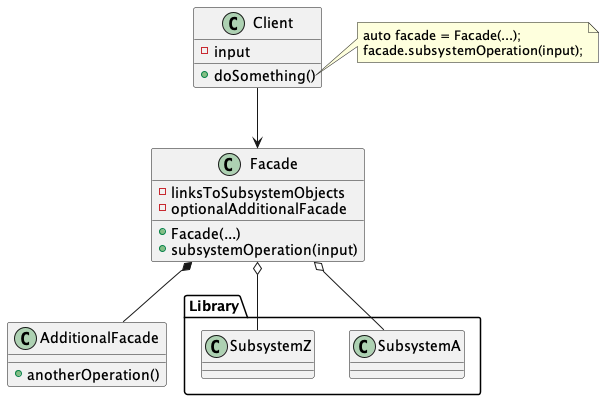

The diagram above was rendered by PlantUML. Its source (embedded in the PNG):
@startuml FacadePattern

class Client {
	- input
	+ doSomething()
}

note right of Client::doSomething
auto facade = Facade(...);
facade.subsystemOperation(input);
end note

class Facade {
	- linksToSubsystemObjects
	- optionalAdditionalFacade
	+ Facade(...)
	+ subsystemOperation(input)
}

Client --> Facade

class AdditionalFacade {
	+ anotherOperation()
}

Facade *-- AdditionalFacade

package Library {
class SubsystemA
class SubsystemZ
}

Facade o-- SubsystemA
Facade o-- SubsystemZ

@enduml